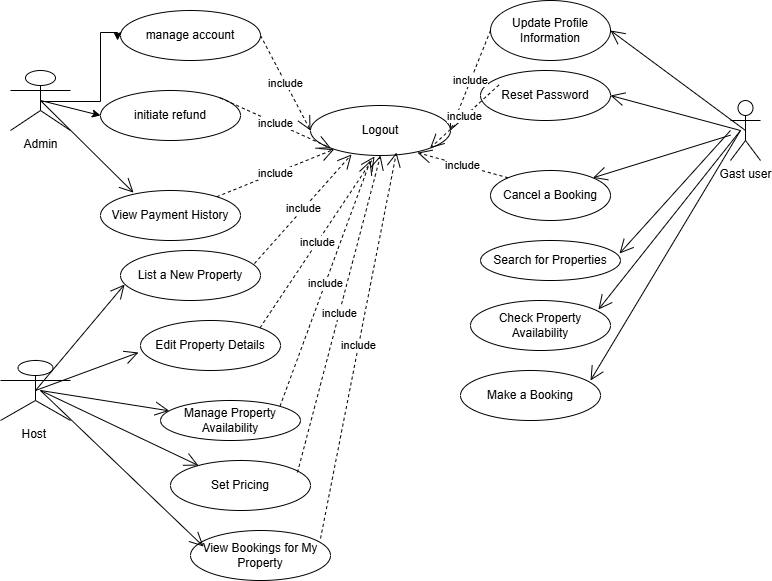

The diagram above was exported from draw.io. Its source (the exported page's mxGraphModel, read from the mxfile embedded in the PNG):
<mxGraphModel dx="872" dy="455" grid="1" gridSize="10" guides="1" tooltips="1" connect="1" arrows="1" fold="1" page="1" pageScale="1" pageWidth="850" pageHeight="1100" math="0" shadow="0">
  <root>
    <mxCell id="0" />
    <mxCell id="1" parent="0" />
    <mxCell id="sw_9IztTZN_IyN_AjjVD-12" value="" style="edgeStyle=orthogonalEdgeStyle;rounded=0;orthogonalLoop=1;jettySize=auto;html=1;entryX=-0.021;entryY=0.6;entryDx=0;entryDy=0;entryPerimeter=0;" edge="1" parent="1" target="sw_9IztTZN_IyN_AjjVD-7">
      <mxGeometry relative="1" as="geometry">
        <mxPoint x="60" y="160" as="sourcePoint" />
        <Array as="points">
          <mxPoint x="60" y="161" />
          <mxPoint x="120" y="161" />
          <mxPoint x="120" y="92" />
        </Array>
      </mxGeometry>
    </mxCell>
    <mxCell id="sw_9IztTZN_IyN_AjjVD-1" value="Admin" style="shape=umlActor;verticalLabelPosition=bottom;verticalAlign=top;html=1;" vertex="1" parent="1">
      <mxGeometry x="30" y="130" width="60" height="60" as="geometry" />
    </mxCell>
    <mxCell id="sw_9IztTZN_IyN_AjjVD-2" value="Gast user" style="shape=umlActor;verticalLabelPosition=bottom;verticalAlign=top;html=1;" vertex="1" parent="1">
      <mxGeometry x="750" y="160" width="30" height="60" as="geometry" />
    </mxCell>
    <mxCell id="sw_9IztTZN_IyN_AjjVD-3" value="Reset Password" style="ellipse;whiteSpace=wrap;html=1;" vertex="1" parent="1">
      <mxGeometry x="500" y="130" width="130" height="50" as="geometry" />
    </mxCell>
    <mxCell id="sw_9IztTZN_IyN_AjjVD-4" value="Update Profile Information" style="ellipse;whiteSpace=wrap;html=1;" vertex="1" parent="1">
      <mxGeometry x="510" y="60" width="120" height="60" as="geometry" />
    </mxCell>
    <mxCell id="sw_9IztTZN_IyN_AjjVD-5" value="View Payment History" style="ellipse;whiteSpace=wrap;html=1;" vertex="1" parent="1">
      <mxGeometry x="120" y="250" width="140" height="50" as="geometry" />
    </mxCell>
    <mxCell id="sw_9IztTZN_IyN_AjjVD-6" value="initiate refund" style="ellipse;whiteSpace=wrap;html=1;" vertex="1" parent="1">
      <mxGeometry x="120" y="150" width="140" height="50" as="geometry" />
    </mxCell>
    <mxCell id="sw_9IztTZN_IyN_AjjVD-7" value="manage account" style="ellipse;whiteSpace=wrap;html=1;" vertex="1" parent="1">
      <mxGeometry x="140" y="70" width="140" height="50" as="geometry" />
    </mxCell>
    <mxCell id="sw_9IztTZN_IyN_AjjVD-8" value="Cancel a Booking" style="ellipse;whiteSpace=wrap;html=1;" vertex="1" parent="1">
      <mxGeometry x="510" y="230" width="120" height="50" as="geometry" />
    </mxCell>
    <mxCell id="sw_9IztTZN_IyN_AjjVD-9" value="" style="edgeStyle=none;orthogonalLoop=1;jettySize=auto;html=1;rounded=0;entryX=0;entryY=0.5;entryDx=0;entryDy=0;exitX=0.5;exitY=0.5;exitDx=0;exitDy=0;exitPerimeter=0;" edge="1" parent="1" source="sw_9IztTZN_IyN_AjjVD-1" target="sw_9IztTZN_IyN_AjjVD-6">
      <mxGeometry width="100" relative="1" as="geometry">
        <mxPoint x="20" y="200" as="sourcePoint" />
        <mxPoint x="120" y="200" as="targetPoint" />
        <Array as="points" />
      </mxGeometry>
    </mxCell>
    <mxCell id="sw_9IztTZN_IyN_AjjVD-11" value="Logout" style="ellipse;whiteSpace=wrap;html=1;" vertex="1" parent="1">
      <mxGeometry x="330" y="165" width="140" height="50" as="geometry" />
    </mxCell>
    <mxCell id="sw_9IztTZN_IyN_AjjVD-13" value="" style="endArrow=open;endFill=1;endSize=12;html=1;rounded=0;entryX=0.236;entryY=0.043;entryDx=0;entryDy=0;entryPerimeter=0;" edge="1" parent="1" target="sw_9IztTZN_IyN_AjjVD-5">
      <mxGeometry width="160" relative="1" as="geometry">
        <mxPoint x="60" y="160" as="sourcePoint" />
        <mxPoint x="220" y="160" as="targetPoint" />
      </mxGeometry>
    </mxCell>
    <mxCell id="sw_9IztTZN_IyN_AjjVD-14" value="include" style="endArrow=open;endSize=12;dashed=1;html=1;rounded=0;exitX=1;exitY=0.5;exitDx=0;exitDy=0;entryX=0;entryY=0.5;entryDx=0;entryDy=0;" edge="1" parent="1" source="sw_9IztTZN_IyN_AjjVD-7" target="sw_9IztTZN_IyN_AjjVD-11">
      <mxGeometry width="160" relative="1" as="geometry">
        <mxPoint x="170.00000000000006" y="96.00999999999999" as="sourcePoint" />
        <mxPoint x="405.04" y="234" as="targetPoint" />
      </mxGeometry>
    </mxCell>
    <mxCell id="sw_9IztTZN_IyN_AjjVD-15" value="include" style="endArrow=open;endSize=12;dashed=1;html=1;rounded=0;exitX=1;exitY=0;exitDx=0;exitDy=0;entryX=0;entryY=1;entryDx=0;entryDy=0;" edge="1" parent="1" source="sw_9IztTZN_IyN_AjjVD-6" target="sw_9IztTZN_IyN_AjjVD-11">
      <mxGeometry width="160" relative="1" as="geometry">
        <mxPoint x="310" y="160" as="sourcePoint" />
        <mxPoint x="350" y="130" as="targetPoint" />
      </mxGeometry>
    </mxCell>
    <mxCell id="sw_9IztTZN_IyN_AjjVD-16" value="include" style="endArrow=open;endSize=12;dashed=1;html=1;rounded=0;" edge="1" parent="1" source="sw_9IztTZN_IyN_AjjVD-5" target="sw_9IztTZN_IyN_AjjVD-11">
      <mxGeometry width="160" relative="1" as="geometry">
        <mxPoint x="300" y="240" as="sourcePoint" />
        <mxPoint x="340" y="210" as="targetPoint" />
      </mxGeometry>
    </mxCell>
    <mxCell id="sw_9IztTZN_IyN_AjjVD-17" value="include" style="endArrow=open;endSize=12;dashed=1;html=1;rounded=0;exitX=0;exitY=0.5;exitDx=0;exitDy=0;entryX=1;entryY=0.5;entryDx=0;entryDy=0;" edge="1" parent="1" source="sw_9IztTZN_IyN_AjjVD-4" target="sw_9IztTZN_IyN_AjjVD-11">
      <mxGeometry width="160" relative="1" as="geometry">
        <mxPoint x="420" y="150" as="sourcePoint" />
        <mxPoint x="460" y="120" as="targetPoint" />
      </mxGeometry>
    </mxCell>
    <mxCell id="sw_9IztTZN_IyN_AjjVD-18" value="include" style="endArrow=open;endSize=12;dashed=1;html=1;rounded=0;exitX=0.143;exitY=0.286;exitDx=0;exitDy=0;entryX=1;entryY=1;entryDx=0;entryDy=0;exitPerimeter=0;" edge="1" parent="1" source="sw_9IztTZN_IyN_AjjVD-3" target="sw_9IztTZN_IyN_AjjVD-11">
      <mxGeometry width="160" relative="1" as="geometry">
        <mxPoint x="430" y="130" as="sourcePoint" />
        <mxPoint x="470" y="100" as="targetPoint" />
      </mxGeometry>
    </mxCell>
    <mxCell id="sw_9IztTZN_IyN_AjjVD-19" value="include" style="endArrow=open;endSize=12;dashed=1;html=1;rounded=0;exitX=0;exitY=0;exitDx=0;exitDy=0;entryX=0.764;entryY=0.943;entryDx=0;entryDy=0;entryPerimeter=0;" edge="1" parent="1" source="sw_9IztTZN_IyN_AjjVD-8" target="sw_9IztTZN_IyN_AjjVD-11">
      <mxGeometry width="160" relative="1" as="geometry">
        <mxPoint x="410" y="170" as="sourcePoint" />
        <mxPoint x="450" y="140" as="targetPoint" />
      </mxGeometry>
    </mxCell>
    <mxCell id="sw_9IztTZN_IyN_AjjVD-21" value="" style="endArrow=open;endFill=1;endSize=12;html=1;rounded=0;entryX=1;entryY=0.5;entryDx=0;entryDy=0;exitX=0.5;exitY=0.5;exitDx=0;exitDy=0;exitPerimeter=0;" edge="1" parent="1" source="sw_9IztTZN_IyN_AjjVD-2" target="sw_9IztTZN_IyN_AjjVD-4">
      <mxGeometry width="160" relative="1" as="geometry">
        <mxPoint x="700" y="200" as="sourcePoint" />
        <mxPoint x="793" y="333" as="targetPoint" />
      </mxGeometry>
    </mxCell>
    <mxCell id="sw_9IztTZN_IyN_AjjVD-22" value="" style="endArrow=open;endFill=1;endSize=12;html=1;rounded=0;entryX=1;entryY=0.5;entryDx=0;entryDy=0;" edge="1" parent="1" target="sw_9IztTZN_IyN_AjjVD-3">
      <mxGeometry width="160" relative="1" as="geometry">
        <mxPoint x="760" y="190" as="sourcePoint" />
        <mxPoint x="525" y="55" as="targetPoint" />
      </mxGeometry>
    </mxCell>
    <mxCell id="sw_9IztTZN_IyN_AjjVD-23" value="" style="endArrow=open;endFill=1;endSize=12;html=1;rounded=0;entryX=1;entryY=0;entryDx=0;entryDy=0;" edge="1" parent="1" source="sw_9IztTZN_IyN_AjjVD-2" target="sw_9IztTZN_IyN_AjjVD-8">
      <mxGeometry width="160" relative="1" as="geometry">
        <mxPoint x="680" y="230" as="sourcePoint" />
        <mxPoint x="545" y="125" as="targetPoint" />
      </mxGeometry>
    </mxCell>
    <mxCell id="sw_9IztTZN_IyN_AjjVD-24" value="Host&amp;nbsp;" style="shape=umlActor;verticalLabelPosition=bottom;verticalAlign=top;html=1;" vertex="1" parent="1">
      <mxGeometry x="20" y="420" width="70" height="60" as="geometry" />
    </mxCell>
    <mxCell id="sw_9IztTZN_IyN_AjjVD-25" value="List a New Property" style="ellipse;whiteSpace=wrap;html=1;" vertex="1" parent="1">
      <mxGeometry x="140" y="310" width="140" height="50" as="geometry" />
    </mxCell>
    <mxCell id="sw_9IztTZN_IyN_AjjVD-26" value="Edit Property Details" style="ellipse;whiteSpace=wrap;html=1;" vertex="1" parent="1">
      <mxGeometry x="160" y="380" width="140" height="50" as="geometry" />
    </mxCell>
    <mxCell id="sw_9IztTZN_IyN_AjjVD-27" value="Manage Property Availability" style="ellipse;whiteSpace=wrap;html=1;" vertex="1" parent="1">
      <mxGeometry x="180" y="460" width="140" height="40" as="geometry" />
    </mxCell>
    <mxCell id="sw_9IztTZN_IyN_AjjVD-28" value="Set Pricing" style="ellipse;whiteSpace=wrap;html=1;" vertex="1" parent="1">
      <mxGeometry x="190" y="520" width="140" height="50" as="geometry" />
    </mxCell>
    <mxCell id="sw_9IztTZN_IyN_AjjVD-29" value="View Bookings for My Property" style="ellipse;whiteSpace=wrap;html=1;" vertex="1" parent="1">
      <mxGeometry x="210" y="590" width="140" height="50" as="geometry" />
    </mxCell>
    <mxCell id="sw_9IztTZN_IyN_AjjVD-30" value="Search for Properties" style="ellipse;whiteSpace=wrap;html=1;" vertex="1" parent="1">
      <mxGeometry x="500" y="300" width="140" height="40" as="geometry" />
    </mxCell>
    <mxCell id="sw_9IztTZN_IyN_AjjVD-31" value="Check Property Availability" style="ellipse;whiteSpace=wrap;html=1;" vertex="1" parent="1">
      <mxGeometry x="490" y="360" width="140" height="50" as="geometry" />
    </mxCell>
    <mxCell id="sw_9IztTZN_IyN_AjjVD-33" value="Make a Booking" style="ellipse;whiteSpace=wrap;html=1;" vertex="1" parent="1">
      <mxGeometry x="480" y="430" width="140" height="50" as="geometry" />
    </mxCell>
    <mxCell id="sw_9IztTZN_IyN_AjjVD-34" value="" style="endArrow=open;endFill=1;endSize=12;html=1;rounded=0;entryX=0.993;entryY=0.325;entryDx=0;entryDy=0;entryPerimeter=0;" edge="1" parent="1" target="sw_9IztTZN_IyN_AjjVD-30">
      <mxGeometry width="160" relative="1" as="geometry">
        <mxPoint x="750" y="190" as="sourcePoint" />
        <mxPoint x="552" y="292" as="targetPoint" />
      </mxGeometry>
    </mxCell>
    <mxCell id="sw_9IztTZN_IyN_AjjVD-35" value="" style="endArrow=open;endFill=1;endSize=12;html=1;rounded=0;entryX=0.914;entryY=0.18;entryDx=0;entryDy=0;entryPerimeter=0;" edge="1" parent="1" target="sw_9IztTZN_IyN_AjjVD-31">
      <mxGeometry width="160" relative="1" as="geometry">
        <mxPoint x="760" y="190" as="sourcePoint" />
        <mxPoint x="599" y="408" as="targetPoint" />
      </mxGeometry>
    </mxCell>
    <mxCell id="sw_9IztTZN_IyN_AjjVD-36" value="" style="endArrow=open;endFill=1;endSize=12;html=1;rounded=0;" edge="1" parent="1">
      <mxGeometry width="160" relative="1" as="geometry">
        <mxPoint x="760" y="190" as="sourcePoint" />
        <mxPoint x="610" y="440" as="targetPoint" />
      </mxGeometry>
    </mxCell>
    <mxCell id="sw_9IztTZN_IyN_AjjVD-37" value="" style="endArrow=open;endFill=1;endSize=12;html=1;rounded=0;entryX=0.029;entryY=0.68;entryDx=0;entryDy=0;entryPerimeter=0;exitX=0.5;exitY=0.5;exitDx=0;exitDy=0;exitPerimeter=0;" edge="1" parent="1" source="sw_9IztTZN_IyN_AjjVD-24" target="sw_9IztTZN_IyN_AjjVD-25">
      <mxGeometry width="160" relative="1" as="geometry">
        <mxPoint x="120" y="440" as="sourcePoint" />
        <mxPoint x="-22" y="619" as="targetPoint" />
      </mxGeometry>
    </mxCell>
    <mxCell id="sw_9IztTZN_IyN_AjjVD-38" value="" style="endArrow=open;endFill=1;endSize=12;html=1;rounded=0;entryX=-0.014;entryY=0.64;entryDx=0;entryDy=0;entryPerimeter=0;exitX=0.5;exitY=0.5;exitDx=0;exitDy=0;exitPerimeter=0;" edge="1" parent="1" source="sw_9IztTZN_IyN_AjjVD-24" target="sw_9IztTZN_IyN_AjjVD-26">
      <mxGeometry width="160" relative="1" as="geometry">
        <mxPoint x="120" y="420" as="sourcePoint" />
        <mxPoint x="209" y="314" as="targetPoint" />
      </mxGeometry>
    </mxCell>
    <mxCell id="sw_9IztTZN_IyN_AjjVD-39" value="" style="endArrow=open;endFill=1;endSize=12;html=1;rounded=0;" edge="1" parent="1" target="sw_9IztTZN_IyN_AjjVD-27">
      <mxGeometry width="160" relative="1" as="geometry">
        <mxPoint x="60" y="450" as="sourcePoint" />
        <mxPoint x="229" y="344" as="targetPoint" />
      </mxGeometry>
    </mxCell>
    <mxCell id="sw_9IztTZN_IyN_AjjVD-40" value="" style="endArrow=open;endFill=1;endSize=12;html=1;rounded=0;" edge="1" parent="1" target="sw_9IztTZN_IyN_AjjVD-28">
      <mxGeometry width="160" relative="1" as="geometry">
        <mxPoint x="60" y="450" as="sourcePoint" />
        <mxPoint x="229" y="384" as="targetPoint" />
      </mxGeometry>
    </mxCell>
    <mxCell id="sw_9IztTZN_IyN_AjjVD-41" value="" style="endArrow=open;endFill=1;endSize=12;html=1;rounded=0;entryX=0.093;entryY=0.32;entryDx=0;entryDy=0;entryPerimeter=0;" edge="1" parent="1" target="sw_9IztTZN_IyN_AjjVD-29">
      <mxGeometry width="160" relative="1" as="geometry">
        <mxPoint x="60" y="450" as="sourcePoint" />
        <mxPoint x="318" y="595" as="targetPoint" />
      </mxGeometry>
    </mxCell>
    <mxCell id="sw_9IztTZN_IyN_AjjVD-42" value="include" style="endArrow=open;endSize=12;dashed=1;html=1;rounded=0;exitX=0.957;exitY=0.26;exitDx=0;exitDy=0;exitPerimeter=0;entryX=0.293;entryY=0.98;entryDx=0;entryDy=0;entryPerimeter=0;" edge="1" parent="1" source="sw_9IztTZN_IyN_AjjVD-25" target="sw_9IztTZN_IyN_AjjVD-11">
      <mxGeometry width="160" relative="1" as="geometry">
        <mxPoint x="340" y="250" as="sourcePoint" />
        <mxPoint x="494" y="88" as="targetPoint" />
      </mxGeometry>
    </mxCell>
    <mxCell id="sw_9IztTZN_IyN_AjjVD-43" value="include" style="endArrow=open;endSize=12;dashed=1;html=1;rounded=0;exitX=1;exitY=0;exitDx=0;exitDy=0;entryX=0.457;entryY=1.02;entryDx=0;entryDy=0;entryPerimeter=0;" edge="1" parent="1" source="sw_9IztTZN_IyN_AjjVD-26" target="sw_9IztTZN_IyN_AjjVD-11">
      <mxGeometry width="160" relative="1" as="geometry">
        <mxPoint x="350" y="290" as="sourcePoint" />
        <mxPoint x="504" y="128" as="targetPoint" />
      </mxGeometry>
    </mxCell>
    <mxCell id="sw_9IztTZN_IyN_AjjVD-44" value="include" style="endArrow=open;endSize=12;dashed=1;html=1;rounded=0;exitX=1;exitY=0;exitDx=0;exitDy=0;" edge="1" parent="1" source="sw_9IztTZN_IyN_AjjVD-27">
      <mxGeometry width="160" relative="1" as="geometry">
        <mxPoint x="420" y="280" as="sourcePoint" />
        <mxPoint x="390" y="220" as="targetPoint" />
      </mxGeometry>
    </mxCell>
    <mxCell id="sw_9IztTZN_IyN_AjjVD-45" value="include" style="endArrow=open;endSize=12;dashed=1;html=1;rounded=0;entryX=0.5;entryY=1;entryDx=0;entryDy=0;exitX=0.907;exitY=0.24;exitDx=0;exitDy=0;exitPerimeter=0;" edge="1" parent="1" source="sw_9IztTZN_IyN_AjjVD-28" target="sw_9IztTZN_IyN_AjjVD-11">
      <mxGeometry width="160" relative="1" as="geometry">
        <mxPoint x="326" y="401" as="sourcePoint" />
        <mxPoint x="480" y="239" as="targetPoint" />
      </mxGeometry>
    </mxCell>
    <mxCell id="sw_9IztTZN_IyN_AjjVD-46" value="include" style="endArrow=open;endSize=12;dashed=1;html=1;rounded=0;exitX=0.929;exitY=0.16;exitDx=0;exitDy=0;exitPerimeter=0;entryX=0.614;entryY=0.94;entryDx=0;entryDy=0;entryPerimeter=0;" edge="1" parent="1" source="sw_9IztTZN_IyN_AjjVD-29" target="sw_9IztTZN_IyN_AjjVD-11">
      <mxGeometry width="160" relative="1" as="geometry">
        <mxPoint x="380" y="530" as="sourcePoint" />
        <mxPoint x="430" y="260" as="targetPoint" />
      </mxGeometry>
    </mxCell>
  </root>
</mxGraphModel>